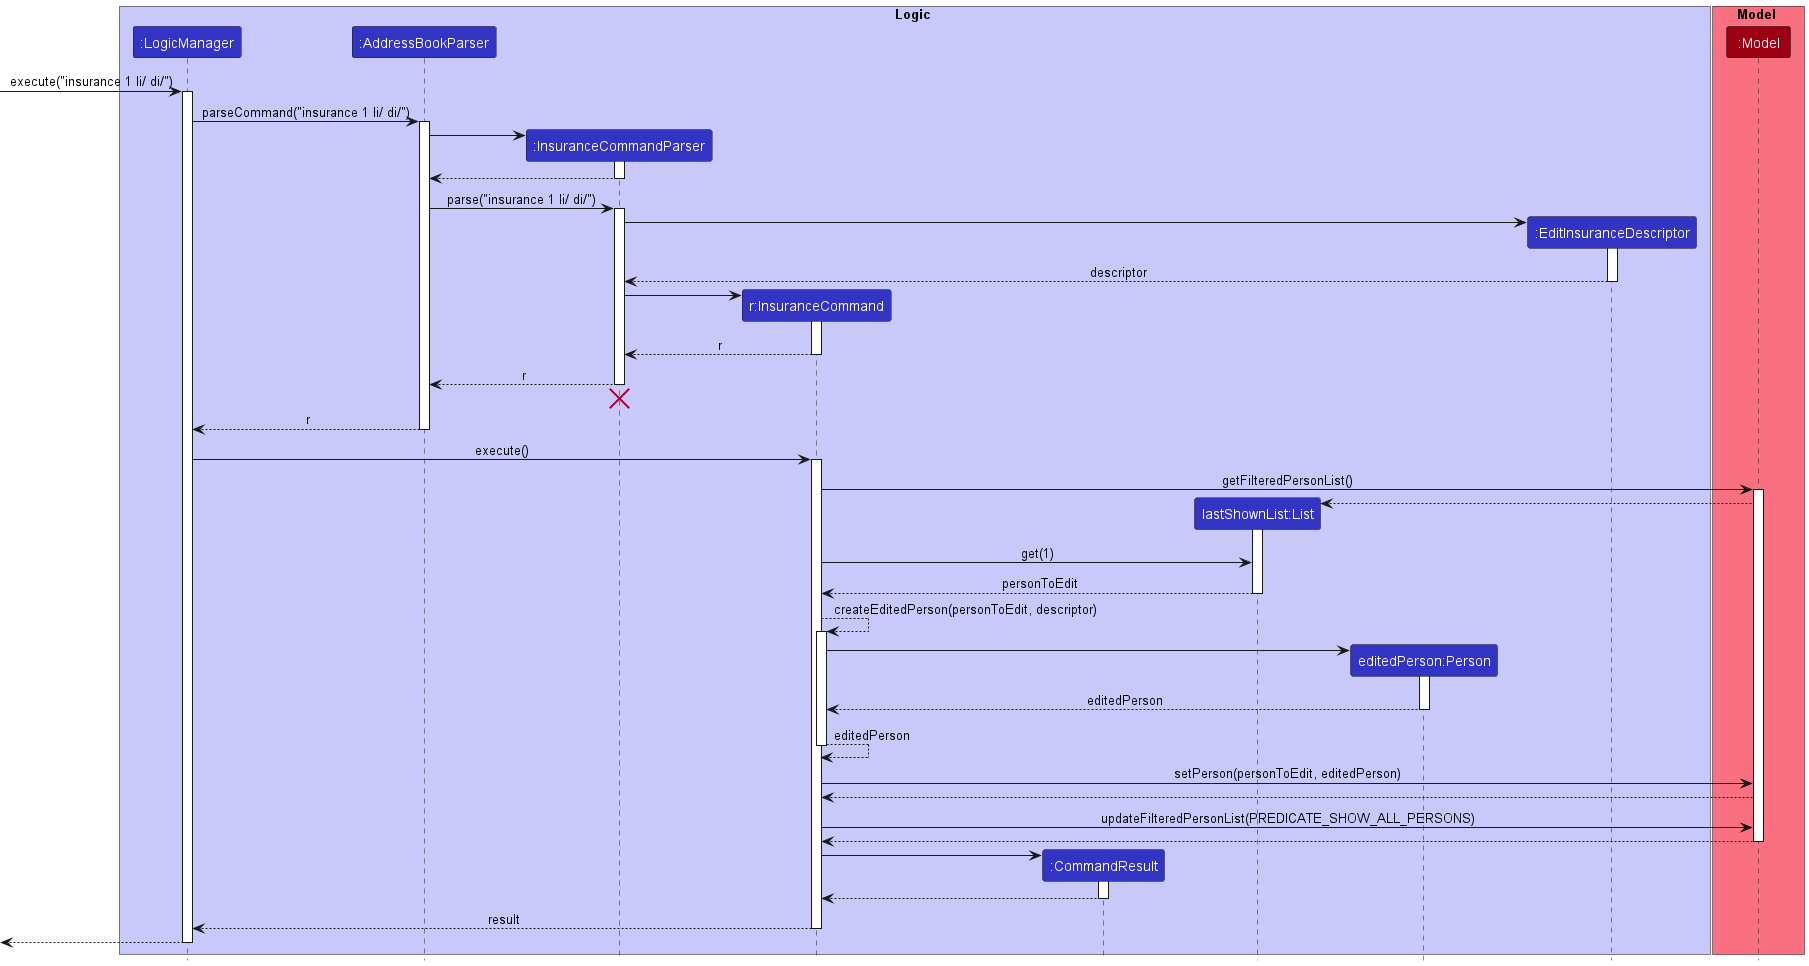

The diagram above was rendered by PlantUML. Its source (embedded in the PNG):
@startuml
!include style.puml

box Logic LOGIC_COLOR_T1
participant ":LogicManager" as LogicManager LOGIC_COLOR
participant ":AddressBookParser" as AddressBookParser LOGIC_COLOR
participant ":InsuranceCommandParser" as InsuranceCommandParser LOGIC_COLOR
participant "r:InsuranceCommand" as InsuranceCommand LOGIC_COLOR
participant ":CommandResult" as CommandResult LOGIC_COLOR
participant "lastShownList:List" as List LOGIC_COLOR
participant "editedPerson:Person" as Person LOGIC_COLOR
participant ":EditInsuranceDescriptor" as EditInsuranceDescriptor LOGIC_COLOR
end box

box Model MODEL_COLOR_T1
participant ":Model" as Model MODEL_COLOR
end box

[-> LogicManager : execute("insurance 1 li/ di/")
activate LogicManager

LogicManager -> AddressBookParser : parseCommand("insurance 1 li/ di/")
activate AddressBookParser

create InsuranceCommandParser
AddressBookParser -> InsuranceCommandParser
activate InsuranceCommandParser

InsuranceCommandParser --> AddressBookParser
deactivate InsuranceCommandParser

AddressBookParser -> InsuranceCommandParser : parse("insurance 1 li/ di/")
activate InsuranceCommandParser

create EditInsuranceDescriptor
InsuranceCommandParser -> EditInsuranceDescriptor
activate EditInsuranceDescriptor

EditInsuranceDescriptor --> InsuranceCommandParser : descriptor
deactivate EditInsuranceDescriptor

create InsuranceCommand
InsuranceCommandParser -> InsuranceCommand :
activate InsuranceCommand

InsuranceCommand --> InsuranceCommandParser : r
deactivate InsuranceCommand

InsuranceCommandParser --> AddressBookParser : r
deactivate InsuranceCommandParser
'Hidden arrow to position the destroy marker below the end of the activation bar.
InsuranceCommandParser -[hidden]-> AddressBookParser
destroy InsuranceCommandParser

AddressBookParser --> LogicManager : r
deactivate AddressBookParser

LogicManager -> InsuranceCommand : execute()
activate InsuranceCommand

InsuranceCommand -> Model : getFilteredPersonList()
activate Model

create List
Model --> List
activate List

InsuranceCommand -> List : get(1)

List --> InsuranceCommand: personToEdit
deactivate List

InsuranceCommand --> InsuranceCommand : createEditedPerson(personToEdit, descriptor)
activate InsuranceCommand

create Person
InsuranceCommand -> Person
activate Person

Person --> InsuranceCommand : editedPerson
deactivate Person
InsuranceCommand --> InsuranceCommand: editedPerson
deactivate InsuranceCommand

InsuranceCommand -> Model : setPerson(personToEdit, editedPerson)

Model --> InsuranceCommand

InsuranceCommand -> Model : updateFilteredPersonList(PREDICATE_SHOW_ALL_PERSONS)

Model --> InsuranceCommand
deactivate Model

create CommandResult
InsuranceCommand -> CommandResult
activate CommandResult

CommandResult --> InsuranceCommand
deactivate CommandResult

InsuranceCommand --> LogicManager : result
deactivate InsuranceCommand

[<--LogicManager
deactivate LogicManager
@enduml